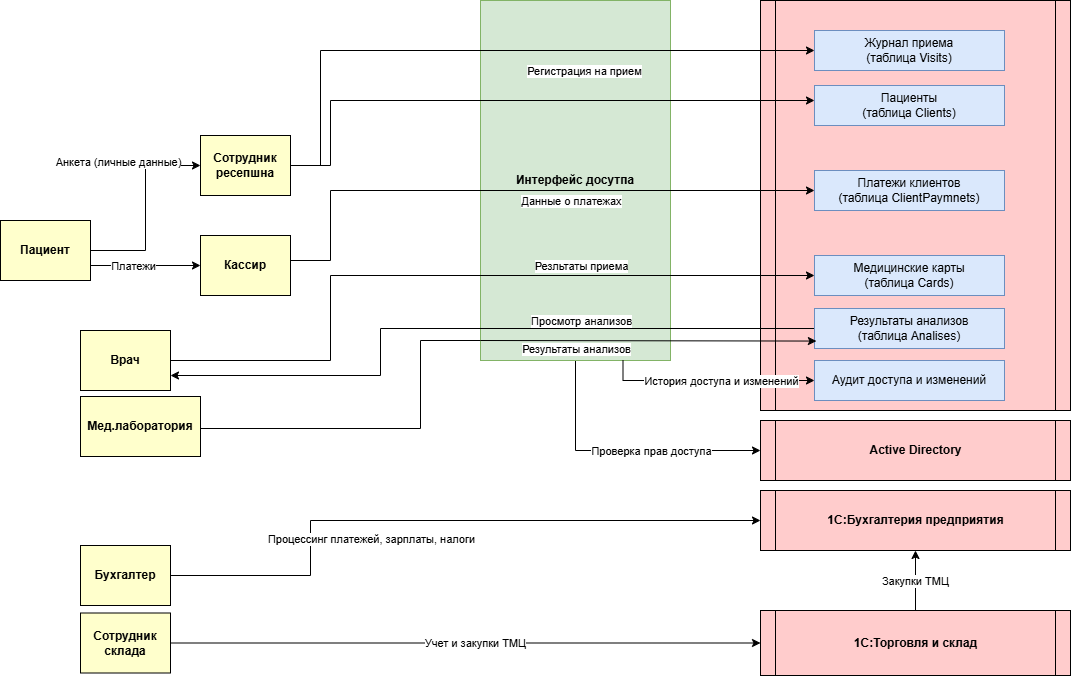

The diagram above was exported from draw.io. Its source (the exported page's mxGraphModel, read from the mxfile embedded in the PNG):
<mxGraphModel dx="1426" dy="841" grid="1" gridSize="10" guides="1" tooltips="1" connect="1" arrows="1" fold="1" page="1" pageScale="1" pageWidth="827" pageHeight="1169" math="0" shadow="0">
  <root>
    <mxCell id="0" />
    <mxCell id="1" parent="0" />
    <mxCell id="bTmR5tj8OxSpsVfyMoGP-11" edge="1" parent="1" source="bTmR5tj8OxSpsVfyMoGP-4" style="edgeStyle=orthogonalEdgeStyle;rounded=0;orthogonalLoop=1;jettySize=auto;html=1;exitX=0.5;exitY=1;exitDx=0;exitDy=0;entryX=0;entryY=0.5;entryDx=0;entryDy=0;" target="bTmR5tj8OxSpsVfyMoGP-10">
      <mxGeometry relative="1" as="geometry" />
    </mxCell>
    <mxCell id="bTmR5tj8OxSpsVfyMoGP-12" connectable="0" parent="bTmR5tj8OxSpsVfyMoGP-11" style="edgeLabel;html=1;align=center;verticalAlign=middle;resizable=0;points=[];" value="Проверка прав доступа" vertex="1">
      <mxGeometry relative="1" x="-0.1127" as="geometry">
        <mxPoint x="43" as="offset" />
      </mxGeometry>
    </mxCell>
    <mxCell id="bTmR5tj8OxSpsVfyMoGP-4" parent="1" style="whiteSpace=wrap;align=center;verticalAlign=middle;fontStyle=1;strokeWidth=1;fillColor=#d5e8d4;strokeColor=#82b366;" value="Интерфейс досутпа" vertex="1">
      <mxGeometry height="360" width="190" x="500" y="20" as="geometry" />
    </mxCell>
    <mxCell id="rNpJf7r6Byepfvexhl53-5" edge="1" parent="1" source="rNpJf7r6Byepfvexhl53-1" style="edgeStyle=orthogonalEdgeStyle;rounded=0;orthogonalLoop=1;jettySize=auto;html=1;entryX=0;entryY=0.5;entryDx=0;entryDy=0;" target="Ebxor2HczxDEpYZWfHJk-1">
      <mxGeometry relative="1" as="geometry">
        <mxPoint x="-60" y="185" as="targetPoint" />
      </mxGeometry>
    </mxCell>
    <mxCell id="rNpJf7r6Byepfvexhl53-6" connectable="0" parent="rNpJf7r6Byepfvexhl53-5" style="edgeLabel;html=1;align=center;verticalAlign=middle;resizable=0;points=[];imageVerticalAlign=bottom;" value="Анкета (личные данные)" vertex="1">
      <mxGeometry relative="1" x="0.3" y="-2" as="geometry">
        <mxPoint x="-30" y="-17" as="offset" />
      </mxGeometry>
    </mxCell>
    <mxCell id="Ebxor2HczxDEpYZWfHJk-14" edge="1" parent="1" source="rNpJf7r6Byepfvexhl53-1" style="edgeStyle=orthogonalEdgeStyle;rounded=0;orthogonalLoop=1;jettySize=auto;html=1;exitX=1;exitY=0.75;exitDx=0;exitDy=0;entryX=0;entryY=0.5;entryDx=0;entryDy=0;" target="Ebxor2HczxDEpYZWfHJk-11">
      <mxGeometry relative="1" as="geometry" />
    </mxCell>
    <mxCell id="Ebxor2HczxDEpYZWfHJk-15" connectable="0" parent="Ebxor2HczxDEpYZWfHJk-14" style="edgeLabel;html=1;align=center;verticalAlign=middle;resizable=0;points=[];" value="Платежи" vertex="1">
      <mxGeometry relative="1" x="-0.2313" as="geometry">
        <mxPoint as="offset" />
      </mxGeometry>
    </mxCell>
    <mxCell id="rNpJf7r6Byepfvexhl53-1" parent="1" style="whiteSpace=wrap;align=center;verticalAlign=middle;fontStyle=1;strokeWidth=1;fillColor=#FFFFCC" value="Пациент" vertex="1">
      <mxGeometry height="60" width="90" x="20" y="240" as="geometry" />
    </mxCell>
    <mxCell id="rNpJf7r6Byepfvexhl53-9" parent="1" style="shape=process;whiteSpace=wrap;align=center;verticalAlign=middle;size=0.0475;fontStyle=1;strokeWidth=1;fillColor=#FFCCCC" value="База данных" vertex="1">
      <mxGeometry height="410" width="310" x="780" y="20" as="geometry" />
    </mxCell>
    <mxCell id="Ebxor2HczxDEpYZWfHJk-1" parent="1" style="whiteSpace=wrap;align=center;verticalAlign=middle;fontStyle=1;strokeWidth=1;fillColor=#FFFFCC" value="Сотрудник ресепшна" vertex="1">
      <mxGeometry height="60" width="90" x="220" y="155" as="geometry" />
    </mxCell>
    <mxCell id="Ebxor2HczxDEpYZWfHJk-2" parent="1" style="rounded=0;whiteSpace=wrap;html=1;fillColor=#dae8fc;strokeColor=#6c8ebf;" value="Журнал приема&lt;br&gt;(таблица Visits)" vertex="1">
      <mxGeometry height="40" width="190" x="834" y="50" as="geometry" />
    </mxCell>
    <mxCell id="Ebxor2HczxDEpYZWfHJk-3" parent="1" style="shape=process;whiteSpace=wrap;align=center;verticalAlign=middle;size=0.0475;fontStyle=1;strokeWidth=1;fillColor=#FFCCCC" value="1С:Бухгалтерия предприятия" vertex="1">
      <mxGeometry height="60" width="310" x="780" y="510" as="geometry" />
    </mxCell>
    <mxCell id="Ebxor2HczxDEpYZWfHJk-9" edge="1" parent="1" source="Ebxor2HczxDEpYZWfHJk-4" style="edgeStyle=orthogonalEdgeStyle;rounded=0;orthogonalLoop=1;jettySize=auto;html=1;exitX=0.5;exitY=0;exitDx=0;exitDy=0;entryX=0.5;entryY=1;entryDx=0;entryDy=0;" target="Ebxor2HczxDEpYZWfHJk-3">
      <mxGeometry relative="1" as="geometry" />
    </mxCell>
    <mxCell id="Ebxor2HczxDEpYZWfHJk-10" connectable="0" parent="Ebxor2HczxDEpYZWfHJk-9" style="edgeLabel;html=1;align=center;verticalAlign=middle;resizable=0;points=[];" value="Закупки ТМЦ" vertex="1">
      <mxGeometry relative="1" x="0.0036" y="1" as="geometry">
        <mxPoint as="offset" />
      </mxGeometry>
    </mxCell>
    <mxCell id="Ebxor2HczxDEpYZWfHJk-4" parent="1" style="shape=process;whiteSpace=wrap;align=center;verticalAlign=middle;size=0.0475;fontStyle=1;strokeWidth=1;fillColor=#FFCCCC" value="1С:Торговля и склад" vertex="1">
      <mxGeometry height="65" width="310" x="780" y="630" as="geometry" />
    </mxCell>
    <mxCell id="Ebxor2HczxDEpYZWfHJk-5" parent="1" style="rounded=0;whiteSpace=wrap;html=1;fillColor=#dae8fc;strokeColor=#6c8ebf;" value="Пациенты&lt;br&gt;(таблица Clients)" vertex="1">
      <mxGeometry height="40" width="190" x="834" y="105" as="geometry" />
    </mxCell>
    <mxCell id="Ebxor2HczxDEpYZWfHJk-6" parent="1" style="rounded=0;whiteSpace=wrap;html=1;fillColor=#dae8fc;strokeColor=#6c8ebf;" value="Платежи клиентов &lt;br&gt;(таблица ClientPaymnets)" vertex="1">
      <mxGeometry height="40" width="190" x="834" y="190" as="geometry" />
    </mxCell>
    <mxCell id="Ebxor2HczxDEpYZWfHJk-7" parent="1" style="rounded=0;whiteSpace=wrap;html=1;fillColor=#dae8fc;strokeColor=#6c8ebf;" value="Медицинские карты&lt;br&gt;(таблица Cards)" vertex="1">
      <mxGeometry height="40" width="190" x="834" y="275" as="geometry" />
    </mxCell>
    <mxCell id="Ebxor2HczxDEpYZWfHJk-23" edge="1" parent="1" source="Ebxor2HczxDEpYZWfHJk-8" style="edgeStyle=orthogonalEdgeStyle;rounded=0;orthogonalLoop=1;jettySize=auto;html=1;exitX=0;exitY=0.5;exitDx=0;exitDy=0;entryX=1;entryY=0.75;entryDx=0;entryDy=0;" target="Ebxor2HczxDEpYZWfHJk-18">
      <mxGeometry relative="1" as="geometry">
        <Array as="points">
          <mxPoint x="400" y="348" />
          <mxPoint x="400" y="395" />
        </Array>
      </mxGeometry>
    </mxCell>
    <mxCell id="Ebxor2HczxDEpYZWfHJk-24" connectable="0" parent="Ebxor2HczxDEpYZWfHJk-23" style="edgeLabel;html=1;align=center;verticalAlign=middle;resizable=0;points=[];" value="Просмотр анализов" vertex="1">
      <mxGeometry relative="1" x="0.2309" as="geometry">
        <mxPoint x="191" y="-8" as="offset" />
      </mxGeometry>
    </mxCell>
    <mxCell id="Ebxor2HczxDEpYZWfHJk-8" parent="1" style="rounded=0;whiteSpace=wrap;html=1;fillColor=#dae8fc;strokeColor=#6c8ebf;" value="Результаты анализов&lt;br&gt;(таблица Analises)" vertex="1">
      <mxGeometry height="40" width="190" x="834" y="328" as="geometry" />
    </mxCell>
    <mxCell id="Ebxor2HczxDEpYZWfHJk-16" edge="1" parent="1" source="Ebxor2HczxDEpYZWfHJk-11" style="edgeStyle=orthogonalEdgeStyle;rounded=0;orthogonalLoop=1;jettySize=auto;html=1;exitX=1;exitY=0.5;exitDx=0;exitDy=0;entryX=0;entryY=0.5;entryDx=0;entryDy=0;" target="Ebxor2HczxDEpYZWfHJk-6">
      <mxGeometry relative="1" as="geometry">
        <Array as="points">
          <mxPoint x="310" y="280" />
          <mxPoint x="350" y="280" />
          <mxPoint x="350" y="210" />
        </Array>
      </mxGeometry>
    </mxCell>
    <mxCell id="Ebxor2HczxDEpYZWfHJk-17" connectable="0" parent="Ebxor2HczxDEpYZWfHJk-16" style="edgeLabel;html=1;align=center;verticalAlign=middle;resizable=0;points=[];" value="Данные о платежах" vertex="1">
      <mxGeometry relative="1" x="-0.5161" as="geometry">
        <mxPoint x="210" y="10" as="offset" />
      </mxGeometry>
    </mxCell>
    <mxCell id="Ebxor2HczxDEpYZWfHJk-11" parent="1" style="whiteSpace=wrap;align=center;verticalAlign=middle;fontStyle=1;strokeWidth=1;fillColor=#FFFFCC" value="Кассир" vertex="1">
      <mxGeometry height="60" width="90" x="220" y="255" as="geometry" />
    </mxCell>
    <mxCell id="rNpJf7r6Byepfvexhl53-10" edge="1" parent="1" source="Ebxor2HczxDEpYZWfHJk-1" style="edgeStyle=orthogonalEdgeStyle;rounded=0;orthogonalLoop=1;jettySize=auto;html=1;entryX=0;entryY=0.5;entryDx=0;entryDy=0;exitX=1;exitY=0.5;exitDx=0;exitDy=0;" target="Ebxor2HczxDEpYZWfHJk-2">
      <mxGeometry relative="1" as="geometry">
        <Array as="points">
          <mxPoint x="340" y="185" />
          <mxPoint x="340" y="70" />
        </Array>
        <mxPoint x="90.14999999999964" y="170.24" as="sourcePoint" />
        <mxPoint x="510" y="70" as="targetPoint" />
      </mxGeometry>
    </mxCell>
    <mxCell id="Ebxor2HczxDEpYZWfHJk-13" connectable="0" parent="rNpJf7r6Byepfvexhl53-10" style="edgeLabel;html=1;align=center;verticalAlign=middle;resizable=0;points=[];" value="Регистрация на прием" vertex="1">
      <mxGeometry relative="1" x="0.1478" as="geometry">
        <mxPoint x="41" y="20" as="offset" />
      </mxGeometry>
    </mxCell>
    <mxCell id="Ebxor2HczxDEpYZWfHJk-12" edge="1" parent="1" style="edgeStyle=orthogonalEdgeStyle;rounded=0;orthogonalLoop=1;jettySize=auto;html=1;entryX=0;entryY=0.5;entryDx=0;entryDy=0;">
      <mxGeometry relative="1" as="geometry">
        <Array as="points">
          <mxPoint x="350" y="185" />
          <mxPoint x="350" y="120" />
        </Array>
        <mxPoint x="310" y="185" as="sourcePoint" />
        <mxPoint x="834" y="120" as="targetPoint" />
      </mxGeometry>
    </mxCell>
    <mxCell id="Ebxor2HczxDEpYZWfHJk-19" edge="1" parent="1" source="Ebxor2HczxDEpYZWfHJk-18" style="edgeStyle=orthogonalEdgeStyle;rounded=0;orthogonalLoop=1;jettySize=auto;html=1;exitX=1;exitY=0.5;exitDx=0;exitDy=0;entryX=0;entryY=0.5;entryDx=0;entryDy=0;" target="Ebxor2HczxDEpYZWfHJk-7">
      <mxGeometry relative="1" as="geometry">
        <Array as="points">
          <mxPoint x="350" y="380" />
          <mxPoint x="350" y="295" />
        </Array>
      </mxGeometry>
    </mxCell>
    <mxCell id="Ebxor2HczxDEpYZWfHJk-22" connectable="0" parent="Ebxor2HczxDEpYZWfHJk-19" style="edgeLabel;html=1;align=center;verticalAlign=middle;resizable=0;points=[];" value="Резльтаты приема" vertex="1">
      <mxGeometry relative="1" x="-0.464" as="geometry">
        <mxPoint x="250" y="-60" as="offset" />
      </mxGeometry>
    </mxCell>
    <mxCell id="Ebxor2HczxDEpYZWfHJk-18" parent="1" style="whiteSpace=wrap;align=center;verticalAlign=middle;fontStyle=1;strokeWidth=1;fillColor=#FFFFCC" value="Врач" vertex="1">
      <mxGeometry height="60" width="90" x="100" y="350" as="geometry" />
    </mxCell>
    <mxCell id="Ebxor2HczxDEpYZWfHJk-26" edge="1" parent="1" source="Ebxor2HczxDEpYZWfHJk-25" style="edgeStyle=orthogonalEdgeStyle;rounded=0;orthogonalLoop=1;jettySize=auto;html=1;exitX=1;exitY=0.5;exitDx=0;exitDy=0;" target="Ebxor2HczxDEpYZWfHJk-3">
      <mxGeometry relative="1" as="geometry">
        <Array as="points">
          <mxPoint x="330" y="595" />
          <mxPoint x="330" y="540" />
        </Array>
        <mxPoint x="730" y="540" as="targetPoint" />
      </mxGeometry>
    </mxCell>
    <mxCell id="Ebxor2HczxDEpYZWfHJk-27" connectable="0" parent="Ebxor2HczxDEpYZWfHJk-26" style="edgeLabel;html=1;align=center;verticalAlign=middle;resizable=0;points=[];" value="Процессинг платежей, зарплаты, налоги" vertex="1">
      <mxGeometry relative="1" x="-0.4897" y="3" as="geometry">
        <mxPoint x="63" y="-12" as="offset" />
      </mxGeometry>
    </mxCell>
    <mxCell id="Ebxor2HczxDEpYZWfHJk-25" parent="1" style="whiteSpace=wrap;align=center;verticalAlign=middle;fontStyle=1;strokeWidth=1;fillColor=#FFFFCC" value="Бухгалтер" vertex="1">
      <mxGeometry height="60" width="90" x="100" y="565" as="geometry" />
    </mxCell>
    <mxCell id="Ebxor2HczxDEpYZWfHJk-29" edge="1" parent="1" source="Ebxor2HczxDEpYZWfHJk-28" style="edgeStyle=orthogonalEdgeStyle;rounded=0;orthogonalLoop=1;jettySize=auto;html=1;exitX=1;exitY=0.5;exitDx=0;exitDy=0;entryX=0;entryY=0.5;entryDx=0;entryDy=0;" target="Ebxor2HczxDEpYZWfHJk-4">
      <mxGeometry relative="1" as="geometry" />
    </mxCell>
    <mxCell id="Ebxor2HczxDEpYZWfHJk-30" connectable="0" parent="Ebxor2HczxDEpYZWfHJk-29" style="edgeLabel;html=1;align=center;verticalAlign=middle;resizable=0;points=[];" value="Учет и закупки ТМЦ" vertex="1">
      <mxGeometry relative="1" x="0.0297" as="geometry">
        <mxPoint as="offset" />
      </mxGeometry>
    </mxCell>
    <mxCell id="Ebxor2HczxDEpYZWfHJk-28" parent="1" style="whiteSpace=wrap;align=center;verticalAlign=middle;fontStyle=1;strokeWidth=1;fillColor=#FFFFCC" value="Сотрудник склада" vertex="1">
      <mxGeometry height="60" width="90" x="100" y="632.5" as="geometry" />
    </mxCell>
    <mxCell id="Ebxor2HczxDEpYZWfHJk-32" edge="1" parent="1" style="edgeStyle=orthogonalEdgeStyle;rounded=0;orthogonalLoop=1;jettySize=auto;html=1;exitX=1;exitY=0.5;exitDx=0;exitDy=0;entryX=0.01;entryY=0.814;entryDx=0;entryDy=0;entryPerimeter=0;" target="Ebxor2HczxDEpYZWfHJk-8">
      <mxGeometry relative="1" as="geometry">
        <Array as="points">
          <mxPoint x="440" y="448" />
          <mxPoint x="440" y="360" />
          <mxPoint x="500" y="360" />
        </Array>
        <mxPoint x="210" y="448.0000000000001" as="sourcePoint" />
        <mxPoint x="500" y="360" as="targetPoint" />
      </mxGeometry>
    </mxCell>
    <mxCell id="Ebxor2HczxDEpYZWfHJk-33" connectable="0" parent="Ebxor2HczxDEpYZWfHJk-32" style="edgeLabel;html=1;align=center;verticalAlign=middle;resizable=0;points=[];" value="Результаты анализов" vertex="1">
      <mxGeometry relative="1" x="-0.374" y="-1" as="geometry">
        <mxPoint x="162" y="-81" as="offset" />
      </mxGeometry>
    </mxCell>
    <mxCell id="Ebxor2HczxDEpYZWfHJk-31" parent="1" style="whiteSpace=wrap;align=center;verticalAlign=middle;fontStyle=1;strokeWidth=1;fillColor=#FFFFCC" value="Мед.лаборатория" vertex="1">
      <mxGeometry height="60" width="120" x="100" y="416" as="geometry" />
    </mxCell>
    <mxCell id="bTmR5tj8OxSpsVfyMoGP-8" parent="1" style="rounded=0;whiteSpace=wrap;html=1;fillColor=#dae8fc;strokeColor=#6c8ebf;" value="Аудит доступа и изменений" vertex="1">
      <mxGeometry height="40" width="190" x="834" y="380" as="geometry" />
    </mxCell>
    <mxCell id="bTmR5tj8OxSpsVfyMoGP-10" parent="1" style="shape=process;whiteSpace=wrap;align=center;verticalAlign=middle;size=0.0475;fontStyle=1;strokeWidth=1;fillColor=#FFCCCC" value="Active Directory" vertex="1">
      <mxGeometry height="60" width="310" x="780" y="440" as="geometry" />
    </mxCell>
    <mxCell id="bTmR5tj8OxSpsVfyMoGP-13" edge="1" parent="1" source="bTmR5tj8OxSpsVfyMoGP-4" style="edgeStyle=orthogonalEdgeStyle;rounded=0;orthogonalLoop=1;jettySize=auto;html=1;exitX=0.75;exitY=1;exitDx=0;exitDy=0;entryX=0;entryY=0.5;entryDx=0;entryDy=0;" target="bTmR5tj8OxSpsVfyMoGP-8">
      <mxGeometry relative="1" as="geometry" />
    </mxCell>
    <mxCell id="bTmR5tj8OxSpsVfyMoGP-14" connectable="0" parent="bTmR5tj8OxSpsVfyMoGP-13" style="edgeLabel;html=1;align=center;verticalAlign=middle;resizable=0;points=[];" value="История доступа и изменений" vertex="1">
      <mxGeometry relative="1" x="-0.1726" y="2" as="geometry">
        <mxPoint x="31" y="2" as="offset" />
      </mxGeometry>
    </mxCell>
  </root>
</mxGraphModel>